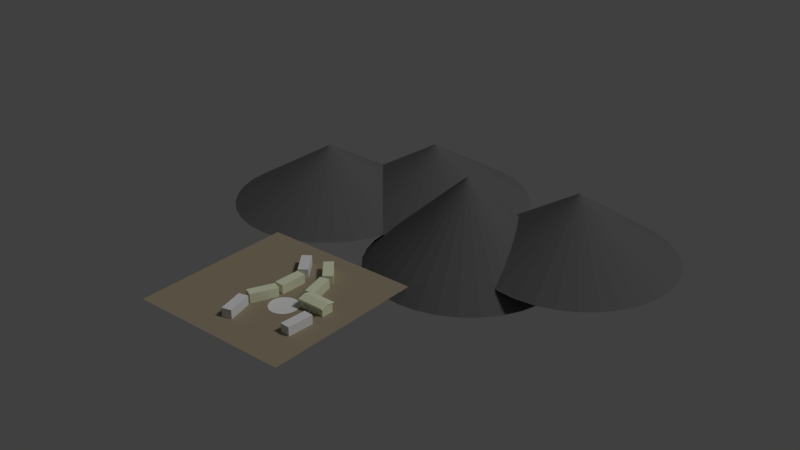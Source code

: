 # Source: VillageMock.blend  (saved by Blender 2.79.0; exported with 4.5.12 LTS)
import bpy
from mathutils import Matrix  # noqa: F401  (used for matrix-valued properties, if any)

bpy.ops.wm.read_factory_settings(use_empty=True)
scene = bpy.context.scene
scene.name = 'Scene'

# ---- collections
col_collection_1 = bpy.data.collections.new('Collection 1'); scene.collection.children.link(col_collection_1)

# ---- materials (node trees are filled in below, after node groups)
mat_material_002 = bpy.data.materials.new('Material.002')
mat_material_002.alpha_threshold = 0.0
mat_material_002.use_transparent_shadow = False
mat_material_002.diffuse_color = (0.1237, 0.1237, 0.1237, 1.0)
mat_material_002.roughness = 0.5
mat_material_003 = bpy.data.materials.new('Material.003')
mat_material_003.alpha_threshold = 0.0
mat_material_003.use_transparent_shadow = False
mat_material_003.diffuse_color = (0.3185, 0.2679, 0.1855, 1.0)
mat_material_003.roughness = 0.5
mat_material_001 = bpy.data.materials.new('Material.001')
mat_material_001.alpha_threshold = 0.0
mat_material_001.use_transparent_shadow = False
mat_material_001.diffuse_color = (0.7623, 0.8, 0.5648, 1.0)
mat_material_001.roughness = 0.5

# ---- material node trees

# ---- world
world_world = bpy.data.worlds.new('World'); scene.world = world_world
world_world.color = (0.05088, 0.05088, 0.05088)
world_world.use_sun_shadow = False
world_world.sun_shadow_jitter_overblur = 0.0
world_world.cycles.sampling_method = 'MANUAL'

# ---- lights
light_lamp = bpy.data.lights.new('Lamp', 'SUN')
light_lamp.transmission_factor = 0.0
light_lamp.cutoff_distance = 30.0
light_lamp.angle = 0.1993
light_lamp.energy = 1.0
light_lamp.shadow_buffer_clip_start = 1.001
light_lamp.shadow_soft_size = 0.1
light_lamp.shadow_cascade_max_distance = 1000.0

# ---- meshes
me_cylinder_003 = bpy.data.meshes.new('Cylinder.003')
me_cylinder_003.from_pydata([(0.06232, 0.8561, -1.0), (0.0, 1.0, 1.0), (0.8037, 0.428, -1.0), (0.866, 0.5, 1.0), (0.8037, -0.428, -1.0), (0.866, -0.5, 1.0), (0.06232, -0.8561, -1.0), (-8.742e-08, -1.0, 1.0), (-0.866, -0.5, -1.0), (-0.866, -0.5, 1.0), (-0.866, 0.5, -1.0), (-0.866, 0.5, 1.0), (-5.347e-09, 0.7309, 0.6459), (0.6329, 0.3654, 0.6459), (0.6329, -0.3654, 0.6459), (-6.924e-08, -0.7309, 0.6459), (-0.6329, -0.3654, 0.6459), (-0.6329, 0.3654, 0.6459), (0.8984, 0.5187, 0.1076), (0.8984, -0.5187, 0.1076), (-8.979e-08, -1.037, 0.1076), (-0.8984, -0.5187, 0.1076), (-0.8984, 0.5187, 0.1076), (9.034e-10, 1.037, 0.1076), (0.9254, 0.5287, -0.4462), (0.9254, -0.5287, -0.4462), (0.009547, -1.057, -0.4462), (-0.9349, -0.5398, -0.4462), (-0.9349, 0.5398, -0.4462), (0.009547, 1.057, -0.4462)], [], [(12, 1, 3, 13), (13, 3, 5, 14), (14, 5, 7, 15), (15, 7, 9, 16), (3, 1, 11, 9, 7, 5), (16, 9, 11, 17), (17, 11, 1, 12), (0, 2, 4, 6, 8, 10), (22, 17, 12, 23), (21, 16, 17, 22), (20, 15, 16, 21), (19, 14, 15, 20), (18, 13, 14, 19), (23, 12, 13, 18), (29, 23, 18, 24), (24, 18, 19, 25), (25, 19, 20, 26), (26, 20, 21, 27), (27, 21, 22, 28), (28, 22, 23, 29), (10, 28, 29, 0), (8, 27, 28, 10), (6, 26, 27, 8), (4, 25, 26, 6), (2, 24, 25, 4), (0, 29, 24, 2)])
me_cylinder_003.polygons.foreach_set('use_smooth', [True] * 26)
me_cylinder_003.use_remesh_preserve_volume = False
me_cylinder_003.use_remesh_preserve_attributes = False
me_cylinder_003.use_mirror_vertex_groups = False
me_cylinder_003.update()
me_cone_003 = bpy.data.meshes.new('Cone.003')
me_cone_003.from_pydata([(-1.809e-07, 2.523, -1.0), (0.0, 0.0, 1.0), (0.4923, 2.475, -1.0), (0.9656, 2.331, -1.0), (1.402, 2.098, -1.0), (1.784, 1.784, -1.0), (2.098, 1.402, -1.0), (2.331, 0.9656, -1.0), (2.475, 0.4923, -1.0), (2.523, -2.436e-07, -1.0), (2.475, -0.4923, -1.0), (2.331, -0.9656, -1.0), (2.098, -1.402, -1.0), (1.784, -1.784, -1.0), (1.402, -2.098, -1.0), (0.9656, -2.331, -1.0), (0.4923, -2.475, -1.0), (-1.003e-06, -2.523, -1.0), (-0.4923, -2.475, -1.0), (-0.9656, -2.331, -1.0), (-1.402, -2.098, -1.0), (-1.784, -1.784, -1.0), (-2.098, -1.402, -1.0), (-2.331, -0.9656, -1.0), (-2.475, -0.4923, -1.0), (-2.523, 2.002e-06, -1.0), (-2.475, 0.4923, -1.0), (-2.331, 0.9656, -1.0), (-2.098, 1.402, -1.0), (-1.784, 1.784, -1.0), (-1.402, 2.098, -1.0), (-0.9656, 2.331, -1.0), (-0.4923, 2.475, -1.0)], [], [(0, 1, 2), (2, 1, 3), (3, 1, 4), (4, 1, 5), (5, 1, 6), (6, 1, 7), (7, 1, 8), (8, 1, 9), (9, 1, 10), (10, 1, 11), (11, 1, 12), (12, 1, 13), (13, 1, 14), (14, 1, 15), (15, 1, 16), (16, 1, 17), (17, 1, 18), (18, 1, 19), (19, 1, 20), (20, 1, 21), (21, 1, 22), (22, 1, 23), (23, 1, 24), (24, 1, 25), (25, 1, 26), (26, 1, 27), (27, 1, 28), (28, 1, 29), (29, 1, 30), (30, 1, 31), (31, 1, 32), (32, 1, 0), (0, 2, 3, 4, 5, 6, 7, 8, 9, 10, 11, 12, 13, 14, 15, 16, 17, 18, 19, 20, 21, 22, 23, 24, 25, 26, 27, 28, 29, 30, 31, 32)])
me_cone_003.materials.append(mat_material_002)
me_cone_003.use_remesh_preserve_volume = False
me_cone_003.use_remesh_preserve_attributes = False
me_cone_003.use_mirror_vertex_groups = False
me_cone_003.update()
me_cone_002 = bpy.data.meshes.new('Cone.002')
me_cone_002.from_pydata([(-1.809e-07, 2.523, -1.0), (0.0, 0.0, 1.0), (0.4923, 2.475, -1.0), (0.9656, 2.331, -1.0), (1.402, 2.098, -1.0), (1.784, 1.784, -1.0), (2.098, 1.402, -1.0), (2.331, 0.9656, -1.0), (2.475, 0.4923, -1.0), (2.523, -2.436e-07, -1.0), (2.475, -0.4923, -1.0), (2.331, -0.9656, -1.0), (2.098, -1.402, -1.0), (1.784, -1.784, -1.0), (1.402, -2.098, -1.0), (0.9656, -2.331, -1.0), (0.4923, -2.475, -1.0), (-1.003e-06, -2.523, -1.0), (-0.4923, -2.475, -1.0), (-0.9656, -2.331, -1.0), (-1.402, -2.098, -1.0), (-1.784, -1.784, -1.0), (-2.098, -1.402, -1.0), (-2.331, -0.9656, -1.0), (-2.475, -0.4923, -1.0), (-2.523, 2.002e-06, -1.0), (-2.475, 0.4923, -1.0), (-2.331, 0.9656, -1.0), (-2.098, 1.402, -1.0), (-1.784, 1.784, -1.0), (-1.402, 2.098, -1.0), (-0.9656, 2.331, -1.0), (-0.4923, 2.475, -1.0)], [], [(0, 1, 2), (2, 1, 3), (3, 1, 4), (4, 1, 5), (5, 1, 6), (6, 1, 7), (7, 1, 8), (8, 1, 9), (9, 1, 10), (10, 1, 11), (11, 1, 12), (12, 1, 13), (13, 1, 14), (14, 1, 15), (15, 1, 16), (16, 1, 17), (17, 1, 18), (18, 1, 19), (19, 1, 20), (20, 1, 21), (21, 1, 22), (22, 1, 23), (23, 1, 24), (24, 1, 25), (25, 1, 26), (26, 1, 27), (27, 1, 28), (28, 1, 29), (29, 1, 30), (30, 1, 31), (31, 1, 32), (32, 1, 0), (0, 2, 3, 4, 5, 6, 7, 8, 9, 10, 11, 12, 13, 14, 15, 16, 17, 18, 19, 20, 21, 22, 23, 24, 25, 26, 27, 28, 29, 30, 31, 32)])
me_cone_002.materials.append(mat_material_002)
me_cone_002.use_remesh_preserve_volume = False
me_cone_002.use_remesh_preserve_attributes = False
me_cone_002.use_mirror_vertex_groups = False
me_cone_002.update()
me_cone_001 = bpy.data.meshes.new('Cone.001')
me_cone_001.from_pydata([(-1.809e-07, 2.523, -1.0), (0.0, 0.0, 1.0), (0.4923, 2.475, -1.0), (0.9656, 2.331, -1.0), (1.402, 2.098, -1.0), (1.784, 1.784, -1.0), (2.098, 1.402, -1.0), (2.331, 0.9656, -1.0), (2.475, 0.4923, -1.0), (2.523, -2.436e-07, -1.0), (2.475, -0.4923, -1.0), (2.331, -0.9656, -1.0), (2.098, -1.402, -1.0), (1.784, -1.784, -1.0), (1.402, -2.098, -1.0), (0.9656, -2.331, -1.0), (0.4923, -2.475, -1.0), (-1.003e-06, -2.523, -1.0), (-0.4923, -2.475, -1.0), (-0.9656, -2.331, -1.0), (-1.402, -2.098, -1.0), (-1.784, -1.784, -1.0), (-2.098, -1.402, -1.0), (-2.331, -0.9656, -1.0), (-2.475, -0.4923, -1.0), (-2.523, 2.002e-06, -1.0), (-2.475, 0.4923, -1.0), (-2.331, 0.9656, -1.0), (-2.098, 1.402, -1.0), (-1.784, 1.784, -1.0), (-1.402, 2.098, -1.0), (-0.9656, 2.331, -1.0), (-0.4923, 2.475, -1.0)], [], [(0, 1, 2), (2, 1, 3), (3, 1, 4), (4, 1, 5), (5, 1, 6), (6, 1, 7), (7, 1, 8), (8, 1, 9), (9, 1, 10), (10, 1, 11), (11, 1, 12), (12, 1, 13), (13, 1, 14), (14, 1, 15), (15, 1, 16), (16, 1, 17), (17, 1, 18), (18, 1, 19), (19, 1, 20), (20, 1, 21), (21, 1, 22), (22, 1, 23), (23, 1, 24), (24, 1, 25), (25, 1, 26), (26, 1, 27), (27, 1, 28), (28, 1, 29), (29, 1, 30), (30, 1, 31), (31, 1, 32), (32, 1, 0), (0, 2, 3, 4, 5, 6, 7, 8, 9, 10, 11, 12, 13, 14, 15, 16, 17, 18, 19, 20, 21, 22, 23, 24, 25, 26, 27, 28, 29, 30, 31, 32)])
me_cone_001.materials.append(mat_material_002)
me_cone_001.use_remesh_preserve_volume = False
me_cone_001.use_remesh_preserve_attributes = False
me_cone_001.use_mirror_vertex_groups = False
me_cone_001.update()
me_plane = bpy.data.meshes.new('Plane')
me_plane.from_pydata([(-1.0, -1.0, 0.0), (1.0, -1.0, 0.0), (-1.0, 1.0, 0.0), (1.0, 1.0, 0.0)], [], [(0, 1, 3, 2)])
me_plane.materials.append(mat_material_003)
me_plane.use_remesh_preserve_volume = False
me_plane.use_remesh_preserve_attributes = False
me_plane.use_mirror_vertex_groups = False
me_plane.update()
me_cone = bpy.data.meshes.new('Cone')
me_cone.from_pydata([(-1.809e-07, 2.523, -1.0), (0.0, 0.0, 1.0), (0.4923, 2.475, -1.0), (0.9656, 2.331, -1.0), (1.402, 2.098, -1.0), (1.784, 1.784, -1.0), (2.098, 1.402, -1.0), (2.331, 0.9656, -1.0), (2.475, 0.4923, -1.0), (2.523, -2.436e-07, -1.0), (2.475, -0.4923, -1.0), (2.331, -0.9656, -1.0), (2.098, -1.402, -1.0), (1.784, -1.784, -1.0), (1.402, -2.098, -1.0), (0.9656, -2.331, -1.0), (0.4923, -2.475, -1.0), (-1.003e-06, -2.523, -1.0), (-0.4923, -2.475, -1.0), (-0.9656, -2.331, -1.0), (-1.402, -2.098, -1.0), (-1.784, -1.784, -1.0), (-2.098, -1.402, -1.0), (-2.331, -0.9656, -1.0), (-2.475, -0.4923, -1.0), (-2.523, 2.002e-06, -1.0), (-2.475, 0.4923, -1.0), (-2.331, 0.9656, -1.0), (-2.098, 1.402, -1.0), (-1.784, 1.784, -1.0), (-1.402, 2.098, -1.0), (-0.9656, 2.331, -1.0), (-0.4923, 2.475, -1.0)], [], [(0, 1, 2), (2, 1, 3), (3, 1, 4), (4, 1, 5), (5, 1, 6), (6, 1, 7), (7, 1, 8), (8, 1, 9), (9, 1, 10), (10, 1, 11), (11, 1, 12), (12, 1, 13), (13, 1, 14), (14, 1, 15), (15, 1, 16), (16, 1, 17), (17, 1, 18), (18, 1, 19), (19, 1, 20), (20, 1, 21), (21, 1, 22), (22, 1, 23), (23, 1, 24), (24, 1, 25), (25, 1, 26), (26, 1, 27), (27, 1, 28), (28, 1, 29), (29, 1, 30), (30, 1, 31), (31, 1, 32), (32, 1, 0), (0, 2, 3, 4, 5, 6, 7, 8, 9, 10, 11, 12, 13, 14, 15, 16, 17, 18, 19, 20, 21, 22, 23, 24, 25, 26, 27, 28, 29, 30, 31, 32)])
me_cone.materials.append(mat_material_002)
me_cone.use_remesh_preserve_volume = False
me_cone.use_remesh_preserve_attributes = False
me_cone.use_mirror_vertex_groups = False
me_cone.update()
me_cube_008 = bpy.data.meshes.new('Cube.008')
me_cube_008.from_pydata([(-2.76, -1.0, -0.9462), (-2.76, -1.0, 0.9462), (-2.76, 1.0, -0.9462), (-2.76, 1.0, 0.9462), (2.76, -1.0, -0.9462), (2.76, -1.0, 0.9462), (2.76, 1.0, -0.9462), (2.76, 1.0, 0.9462)], [], [(0, 1, 3, 2), (2, 3, 7, 6), (6, 7, 5, 4), (4, 5, 1, 0), (2, 6, 4, 0), (7, 3, 1, 5)])
me_cube_008.use_remesh_preserve_volume = False
me_cube_008.use_remesh_preserve_attributes = False
me_cube_008.use_mirror_vertex_groups = False
me_cube_008.update()
me_cube_007 = bpy.data.meshes.new('Cube.007')
me_cube_007.from_pydata([(-1.0, -1.0, -1.0), (-1.0, -1.0, 0.8924), (-1.0, 1.0, -1.0), (-1.0, 1.0, 0.8924), (4.521, -1.0, -1.0), (4.521, -1.0, 0.8924), (4.521, 1.0, -1.0), (4.521, 1.0, 0.8924)], [], [(0, 1, 3, 2), (2, 3, 7, 6), (6, 7, 5, 4), (4, 5, 1, 0), (2, 6, 4, 0), (7, 3, 1, 5)])
me_cube_007.use_remesh_preserve_volume = False
me_cube_007.use_remesh_preserve_attributes = False
me_cube_007.use_mirror_vertex_groups = False
me_cube_007.update()
me_cube_006 = bpy.data.meshes.new('Cube.006')
me_cube_006.from_pydata([(-2.76, -1.0, -0.9462), (-2.76, -1.0, 0.9462), (-2.76, 1.0, -0.9462), (-2.76, 1.0, 0.9462), (2.76, -1.0, -0.9462), (2.76, -1.0, 0.9462), (2.76, 1.0, -0.9462), (2.76, 1.0, 0.9462)], [], [(0, 1, 3, 2), (2, 3, 7, 6), (6, 7, 5, 4), (4, 5, 1, 0), (2, 6, 4, 0), (7, 3, 1, 5)])
me_cube_006.use_remesh_preserve_volume = False
me_cube_006.use_remesh_preserve_attributes = False
me_cube_006.use_mirror_vertex_groups = False
me_cube_006.update()
me_cube_005 = bpy.data.meshes.new('Cube.005')
me_cube_005.from_pydata([(-2.76, -1.0, -0.9462), (-2.76, -1.0, 0.9462), (-2.76, 1.0, -0.9462), (-2.76, 1.0, 0.9462), (2.76, -1.0, -0.9462), (2.76, -1.0, 0.9462), (2.76, 1.0, -0.9462), (2.76, 1.0, 0.9462)], [], [(0, 1, 3, 2), (2, 3, 7, 6), (6, 7, 5, 4), (4, 5, 1, 0), (2, 6, 4, 0), (7, 3, 1, 5)])
me_cube_005.materials.append(mat_material_001)
me_cube_005.use_remesh_preserve_volume = False
me_cube_005.use_remesh_preserve_attributes = False
me_cube_005.use_mirror_vertex_groups = False
me_cube_005.update()
me_cube_004 = bpy.data.meshes.new('Cube.004')
me_cube_004.from_pydata([(-2.76, -1.0, -0.9462), (-2.76, -1.0, 0.9462), (-2.76, 1.0, -0.9462), (-2.76, 1.0, 0.9462), (2.76, -1.0, -0.9462), (2.76, -1.0, 0.9462), (2.76, 1.0, -0.9462), (2.76, 1.0, 0.9462)], [], [(0, 1, 3, 2), (2, 3, 7, 6), (6, 7, 5, 4), (4, 5, 1, 0), (2, 6, 4, 0), (7, 3, 1, 5)])
me_cube_004.materials.append(mat_material_001)
me_cube_004.use_remesh_preserve_volume = False
me_cube_004.use_remesh_preserve_attributes = False
me_cube_004.use_mirror_vertex_groups = False
me_cube_004.update()
me_cube_003 = bpy.data.meshes.new('Cube.003')
me_cube_003.from_pydata([(-2.76, -1.0, -0.9462), (-2.76, -1.0, 0.9462), (-2.76, 1.0, -0.9462), (-2.76, 1.0, 0.9462), (2.76, -1.0, -0.9462), (2.76, -1.0, 0.9462), (2.76, 1.0, -0.9462), (2.76, 1.0, 0.9462)], [], [(0, 1, 3, 2), (2, 3, 7, 6), (6, 7, 5, 4), (4, 5, 1, 0), (2, 6, 4, 0), (7, 3, 1, 5)])
me_cube_003.materials.append(mat_material_001)
me_cube_003.use_remesh_preserve_volume = False
me_cube_003.use_remesh_preserve_attributes = False
me_cube_003.use_mirror_vertex_groups = False
me_cube_003.update()
me_cube_002 = bpy.data.meshes.new('Cube.002')
me_cube_002.from_pydata([(-2.76, -1.0, -0.9462), (-2.76, -1.0, 0.9462), (-2.76, 1.0, -0.9462), (-2.76, 1.0, 0.9462), (2.76, -1.0, -0.9462), (2.76, -1.0, 0.9462), (2.76, 1.0, -0.9462), (2.76, 1.0, 0.9462)], [], [(0, 1, 3, 2), (2, 3, 7, 6), (6, 7, 5, 4), (4, 5, 1, 0), (2, 6, 4, 0), (7, 3, 1, 5)])
me_cube_002.materials.append(mat_material_001)
me_cube_002.use_remesh_preserve_volume = False
me_cube_002.use_remesh_preserve_attributes = False
me_cube_002.use_mirror_vertex_groups = False
me_cube_002.update()
me_cube_001 = bpy.data.meshes.new('Cube.001')
me_cube_001.from_pydata([(-1.0, -1.294, -1.0), (-1.0, -1.294, 0.8924), (-1.0, 1.294, -1.0), (-1.0, 1.294, 0.8924), (4.521, -1.294, -1.0), (4.521, -1.294, 0.8924), (4.521, 1.294, -1.0), (4.521, 1.294, 0.8924), (-1.0, 0.0, -1.0), (-1.0, 0.0, 1.233), (4.521, 0.0, -1.0), (4.521, 0.0, 1.233), (-1.0, -1.589, 0.8887), (-1.0, 1.589, 0.8887), (4.521, -1.589, 0.8887), (4.521, 1.589, 0.8887), (-1.0, 0.0, 1.32), (4.521, 0.0, 1.32), (-1.117, -1.687, 0.7073), (-1.117, 1.687, 0.7073), (4.638, -1.687, 0.7073), (4.638, 1.687, 0.7073), (-1.117, 0.0, 1.064), (4.638, 0.0, 1.064), (2.894, 1.294, -1.0), (2.894, 1.294, 0.8924), (2.894, -1.294, -1.0), (2.894, -1.294, 0.8924), (1.482, -1.143, -0.3544), (0.2212, -1.294, 0.387), (3.961, 1.294, 0.8924), (3.961, -1.294, -1.0), (1.482, -1.143, 0.387), (3.961, 1.294, -1.0), (3.961, -1.294, 0.8924), (0.2212, -1.294, -0.3544), (3.961, -1.176, 0.8924), (2.894, -1.176, 0.8924), (2.894, -1.176, -1.0), (3.961, -1.176, -1.0), (1.482, -1.294, 0.387), (1.482, -1.294, -0.3544), (0.2212, -1.143, -0.3544), (0.2212, -1.143, 0.387)], [], [(8, 9, 3, 2), (33, 30, 7, 6), (10, 11, 5, 4), (26, 27, 40, 41), (6, 7, 11, 10), (0, 1, 9, 8), (17, 16, 12, 14), (15, 13, 16, 17), (14, 12, 18, 20), (13, 15, 21, 19), (17, 23, 21, 15), (13, 19, 22, 16), (27, 1, 29, 40), (16, 22, 18, 12), (23, 17, 14, 20), (29, 35, 42, 43), (41, 40, 32, 28), (0, 26, 41, 35), (27, 26, 38, 37), (2, 3, 25, 24), (4, 5, 34, 31), (35, 41, 28, 42), (28, 32, 43, 42), (1, 0, 35, 29), (40, 29, 43, 32), (24, 25, 30, 33), (39, 36, 37, 38), (31, 34, 36, 39), (34, 27, 37, 36)])
me_cube_001.materials.append(mat_material_001)
me_cube_001.use_remesh_preserve_volume = False
me_cube_001.use_remesh_preserve_attributes = False
me_cube_001.use_mirror_vertex_groups = False
me_cube_001.update()
me_cylinder = bpy.data.meshes.new('Cylinder')
me_cylinder.from_pydata([(0.0, 1.0, -1.0), (0.0, 1.0, 1.0), (0.1951, 0.9808, -1.0), (0.1951, 0.9808, 1.0), (0.3827, 0.9239, -1.0), (0.3827, 0.9239, 1.0), (0.5556, 0.8315, -1.0), (0.5556, 0.8315, 1.0), (0.7071, 0.7071, -1.0), (0.7071, 0.7071, 1.0), (0.8315, 0.5556, -1.0), (0.8315, 0.5556, 1.0), (0.9239, 0.3827, -1.0), (0.9239, 0.3827, 1.0), (0.9808, 0.1951, -1.0), (0.9808, 0.1951, 1.0), (1.0, 7.55e-08, -1.0), (1.0, 7.55e-08, 1.0), (0.9808, -0.1951, -1.0), (0.9808, -0.1951, 1.0), (0.9239, -0.3827, -1.0), (0.9239, -0.3827, 1.0), (0.8315, -0.5556, -1.0), (0.8315, -0.5556, 1.0), (0.7071, -0.7071, -1.0), (0.7071, -0.7071, 1.0), (0.5556, -0.8315, -1.0), (0.5556, -0.8315, 1.0), (0.3827, -0.9239, -1.0), (0.3827, -0.9239, 1.0), (0.1951, -0.9808, -1.0), (0.1951, -0.9808, 1.0), (-3.258e-07, -1.0, -1.0), (-3.258e-07, -1.0, 1.0), (-0.1951, -0.9808, -1.0), (-0.1951, -0.9808, 1.0), (-0.3827, -0.9239, -1.0), (-0.3827, -0.9239, 1.0), (-0.5556, -0.8315, -1.0), (-0.5556, -0.8315, 1.0), (-0.7071, -0.7071, -1.0), (-0.7071, -0.7071, 1.0), (-0.8315, -0.5556, -1.0), (-0.8315, -0.5556, 1.0), (-0.9239, -0.3827, -1.0), (-0.9239, -0.3827, 1.0), (-0.9808, -0.1951, -1.0), (-0.9808, -0.1951, 1.0), (-1.0, 9.656e-07, -1.0), (-1.0, 9.656e-07, 1.0), (-0.9808, 0.1951, -1.0), (-0.9808, 0.1951, 1.0), (-0.9239, 0.3827, -1.0), (-0.9239, 0.3827, 1.0), (-0.8315, 0.5556, -1.0), (-0.8315, 0.5556, 1.0), (-0.7071, 0.7071, -1.0), (-0.7071, 0.7071, 1.0), (-0.5556, 0.8315, -1.0), (-0.5556, 0.8315, 1.0), (-0.3827, 0.9239, -1.0), (-0.3827, 0.9239, 1.0), (-0.1951, 0.9808, -1.0), (-0.1951, 0.9808, 1.0)], [], [(0, 1, 3, 2), (2, 3, 5, 4), (4, 5, 7, 6), (6, 7, 9, 8), (8, 9, 11, 10), (10, 11, 13, 12), (12, 13, 15, 14), (14, 15, 17, 16), (16, 17, 19, 18), (18, 19, 21, 20), (20, 21, 23, 22), (22, 23, 25, 24), (24, 25, 27, 26), (26, 27, 29, 28), (28, 29, 31, 30), (30, 31, 33, 32), (32, 33, 35, 34), (34, 35, 37, 36), (36, 37, 39, 38), (38, 39, 41, 40), (40, 41, 43, 42), (42, 43, 45, 44), (44, 45, 47, 46), (46, 47, 49, 48), (48, 49, 51, 50), (50, 51, 53, 52), (52, 53, 55, 54), (54, 55, 57, 56), (56, 57, 59, 58), (58, 59, 61, 60), (3, 1, 63, 61, 59, 57, 55, 53, 51, 49, 47, 45, 43, 41, 39, 37, 35, 33, 31, 29, 27, 25, 23, 21, 19, 17, 15, 13, 11, 9, 7, 5), (60, 61, 63, 62), (62, 63, 1, 0), (0, 2, 4, 6, 8, 10, 12, 14, 16, 18, 20, 22, 24, 26, 28, 30, 32, 34, 36, 38, 40, 42, 44, 46, 48, 50, 52, 54, 56, 58, 60, 62)])
me_cylinder.use_remesh_preserve_volume = False
me_cylinder.use_remesh_preserve_attributes = False
me_cylinder.use_mirror_vertex_groups = False
me_cylinder.update()

# ---- objects
ob_cylinder_001 = bpy.data.objects.new('Cylinder.001', me_cylinder_003)
ob_cone_003 = bpy.data.objects.new('Cone.003', me_cone_003)
ob_cone_002 = bpy.data.objects.new('Cone.002', me_cone_002)
ob_cone_001 = bpy.data.objects.new('Cone.001', me_cone_001)
ob_plane = bpy.data.objects.new('Plane', me_plane)
ob_cone = bpy.data.objects.new('Cone', me_cone)
ob_cube_007 = bpy.data.objects.new('Cube.007', me_cube_008)
ob_cube_006 = bpy.data.objects.new('Cube.006', me_cube_007)
ob_cube_005 = bpy.data.objects.new('Cube.005', me_cube_006)
ob_cube_004 = bpy.data.objects.new('Cube.004', me_cube_005)
ob_cube_003 = bpy.data.objects.new('Cube.003', me_cube_004)
ob_cube_002 = bpy.data.objects.new('Cube.002', me_cube_003)
ob_cube_001 = bpy.data.objects.new('Cube.001', me_cube_002)
ob_cube = bpy.data.objects.new('Cube', me_cube_001)
ob_cylinder = bpy.data.objects.new('Cylinder', me_cylinder)
ob_lamp = bpy.data.objects.new('Lamp', light_lamp)

# ---- transforms, parenting, visibility, modifiers, constraints
ob_cylinder_001.location = (8.769, 1.961, 0.3062)
ob_cylinder_001.scale = (0.3069, 0.3069, 0.3069)
ob_cylinder_001.lineart.crease_threshold = 0.0
ob_cone_003.location = (-14.13, 89.91, 8.075)
ob_cone_003.scale = (13.51, 13.51, 10.38)
ob_cone_003.lineart.crease_threshold = 0.0
ob_cone_002.location = (48.41, 83.31, 9.588)
ob_cone_002.scale = (13.51, 13.51, 11.36)
ob_cone_002.lineart.crease_threshold = 0.0
ob_cone_001.location = (17.53, 65.9, 8.075)
ob_cone_001.scale = (13.51, 13.51, 15.69)
ob_cone_001.lineart.crease_threshold = 0.0
ob_plane.location = (-6.821, 3.91, 0.0)
ob_plane.scale = (28.13, 28.13, 28.13)
ob_plane.lineart.crease_threshold = 0.0
ob_cone.location = (-42.22, 65.9, 8.075)
ob_cone.scale = (13.51, 13.51, 10.38)
ob_cone.lineart.crease_threshold = 0.0
ob_cube_007.location = (-8.811, -10.97, 1.503)
ob_cube_007.rotation_euler = (0.0, 0.0, -1.32)
ob_cube_007.scale = (1.652, 1.652, 1.652)
ob_cube_007.lineart.crease_threshold = 0.0
ob_cube_006.location = (11.9, -3.403, 1.592)
ob_cube_006.rotation_euler = (0.0, -0.0, -1.633)
ob_cube_006.scale = (1.652, 1.652, 1.652)
ob_cube_006.lineart.crease_threshold = 0.0
ob_cube_005.location = (-9.638, 19.06, 1.503)
ob_cube_005.rotation_euler = (0.0, 0.0, -0.9344)
ob_cube_005.scale = (1.652, 1.652, 1.652)
ob_cube_005.lineart.crease_threshold = 0.0
ob_cube_004.location = (-1.264, 20.67, 1.503)
ob_cube_004.rotation_euler = (0.0, -0.0, -0.856)
ob_cube_004.scale = (1.652, 1.652, 1.652)
ob_cube_004.lineart.crease_threshold = 0.0
ob_cube_003.location = (-8.045, -0.6357, 1.503)
ob_cube_003.rotation_euler = (0.0, 0.0, -2.02)
ob_cube_003.scale = (1.652, 1.652, 1.652)
ob_cube_003.lineart.crease_threshold = 0.0
ob_cube_002.location = (-6.252, 9.12, 1.503)
ob_cube_002.rotation_euler = (0.0, 0.0, -1.618)
ob_cube_002.scale = (1.652, 1.652, 1.652)
ob_cube_002.lineart.crease_threshold = 0.0
ob_cube_001.location = (2.957, 11.41, 1.503)
ob_cube_001.rotation_euler = (0.0, -0.0, -1.324)
ob_cube_001.scale = (1.652, 1.652, 1.652)
ob_cube_001.lineart.crease_threshold = 0.0
ob_cube.location = (5.86, 4.697, 1.592)
ob_cube.scale = (1.652, 1.652, 1.652)
ob_cube.lineart.crease_threshold = 0.0
ob_cylinder.location = (0.03714, 0.0, 0.0)
ob_cylinder.scale = (4.766, 4.766, -0.05004)
ob_cylinder.lineart.crease_threshold = 0.0
ob_lamp.location = (4.076, 1.005, 5.904)
ob_lamp.rotation_euler = (0.6503, 0.05522, 1.866)
ob_lamp.lock_rotations_4d = False
ob_lamp.empty_display_type = 'ARROWS'
ob_lamp.color = (0.0, 0.0, 0.0, 0.0)
ob_lamp.lineart.crease_threshold = 0.0

# ---- collection membership
col_collection_1.objects.link(ob_cylinder_001)
col_collection_1.objects.link(ob_cone_003)
col_collection_1.objects.link(ob_cone_002)
col_collection_1.objects.link(ob_cone_001)
col_collection_1.objects.link(ob_plane)
col_collection_1.objects.link(ob_cone)
col_collection_1.objects.link(ob_cube_007)
col_collection_1.objects.link(ob_cube_006)
col_collection_1.objects.link(ob_cube_005)
col_collection_1.objects.link(ob_cube_004)
col_collection_1.objects.link(ob_cube_003)
col_collection_1.objects.link(ob_cube_002)
col_collection_1.objects.link(ob_cube_001)
col_collection_1.objects.link(ob_cube)
col_collection_1.objects.link(ob_cylinder)
col_collection_1.objects.link(ob_lamp)

# ---- scene / render settings (as saved in the file)
scene.frame_start = 1; scene.frame_end = 250; scene.frame_set(1)
scene.render.engine = 'BLENDER_EEVEE_NEXT'
scene.render.resolution_percentage = 50
scene.render.dither_intensity = 0.0
scene.cycles.use_denoising = False
scene.cycles.samples = 128
scene.cycles.sampling_pattern = 'TABULATED_SOBOL'
scene.cycles.use_adaptive_sampling = False
scene.cycles.use_light_tree = False
scene.cycles.blur_glossy = 0.0
scene.cycles.sample_clamp_indirect = 0.0
scene.view_settings.view_transform = 'Standard'
bpy.context.view_layer.update()

# ---- added for rendering (the .blend has no active camera): camera
cam_auto = bpy.data.cameras.new('AutoCamera')
cam_auto.lens = 50.0
cam_auto.sensor_width = 36.0
cam_auto.clip_end = 3563.72
ob_auto_camera = bpy.data.objects.new('AutoCamera', cam_auto)
scene.collection.objects.link(ob_auto_camera)
ob_auto_camera.location = (206.158, -193.792, 170.524)
ob_auto_camera.rotation_euler = (1.09748, -7.21219e-08, 0.694738)
scene.camera = ob_auto_camera
bpy.context.view_layer.update()
